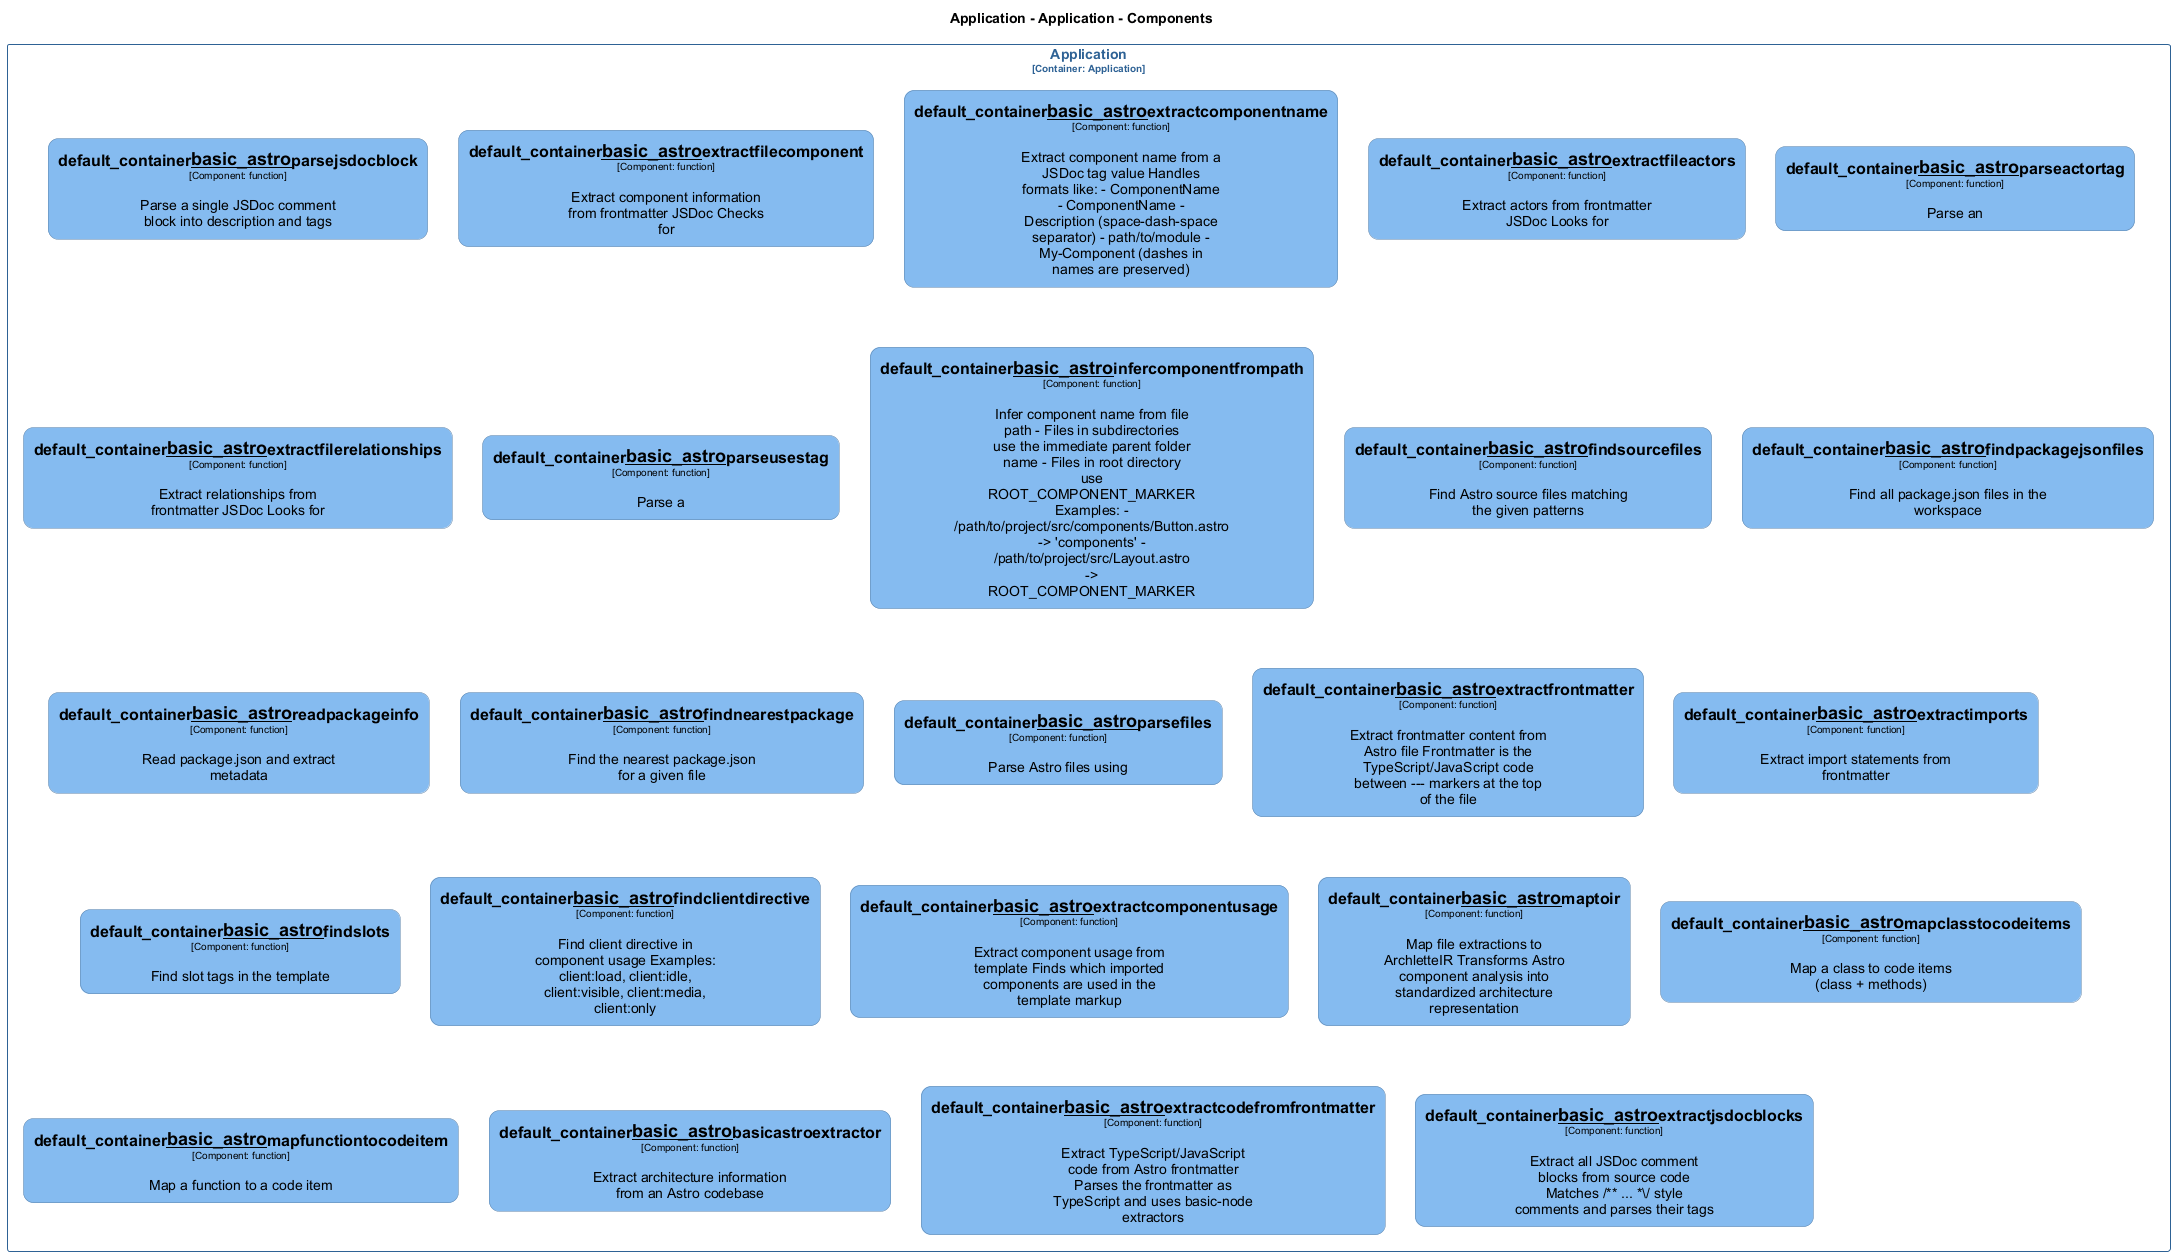

The diagram above was rendered by PlantUML. Its source (embedded in the PNG):
@startuml
set separator none
title Application - Application - Components

top to bottom direction
skinparam ranksep 60
skinparam nodesep 30

skinparam {
  arrowFontSize 10
  defaultTextAlignment center
  wrapWidth 200
  maxMessageSize 100
  defaultFontName "Arial"
}

hide stereotype

skinparam rectangle<<Application.Application.default_container__basic_astro__basicastroextractor>> {
  BackgroundColor #85bbf0
  FontColor #000000
  BorderColor #5d82a8
  roundCorner 20
  shadowing false
}
skinparam rectangle<<Application.Application.default_container__basic_astro__extractcodefromfrontmatter>> {
  BackgroundColor #85bbf0
  FontColor #000000
  BorderColor #5d82a8
  roundCorner 20
  shadowing false
}
skinparam rectangle<<Application.Application.default_container__basic_astro__extractcomponentname>> {
  BackgroundColor #85bbf0
  FontColor #000000
  BorderColor #5d82a8
  roundCorner 20
  shadowing false
}
skinparam rectangle<<Application.Application.default_container__basic_astro__extractcomponentusage>> {
  BackgroundColor #85bbf0
  FontColor #000000
  BorderColor #5d82a8
  roundCorner 20
  shadowing false
}
skinparam rectangle<<Application.Application.default_container__basic_astro__extractfileactors>> {
  BackgroundColor #85bbf0
  FontColor #000000
  BorderColor #5d82a8
  roundCorner 20
  shadowing false
}
skinparam rectangle<<Application.Application.default_container__basic_astro__extractfilecomponent>> {
  BackgroundColor #85bbf0
  FontColor #000000
  BorderColor #5d82a8
  roundCorner 20
  shadowing false
}
skinparam rectangle<<Application.Application.default_container__basic_astro__extractfilerelationships>> {
  BackgroundColor #85bbf0
  FontColor #000000
  BorderColor #5d82a8
  roundCorner 20
  shadowing false
}
skinparam rectangle<<Application.Application.default_container__basic_astro__extractfrontmatter>> {
  BackgroundColor #85bbf0
  FontColor #000000
  BorderColor #5d82a8
  roundCorner 20
  shadowing false
}
skinparam rectangle<<Application.Application.default_container__basic_astro__extractimports>> {
  BackgroundColor #85bbf0
  FontColor #000000
  BorderColor #5d82a8
  roundCorner 20
  shadowing false
}
skinparam rectangle<<Application.Application.default_container__basic_astro__extractjsdocblocks>> {
  BackgroundColor #85bbf0
  FontColor #000000
  BorderColor #5d82a8
  roundCorner 20
  shadowing false
}
skinparam rectangle<<Application.Application.default_container__basic_astro__findclientdirective>> {
  BackgroundColor #85bbf0
  FontColor #000000
  BorderColor #5d82a8
  roundCorner 20
  shadowing false
}
skinparam rectangle<<Application.Application.default_container__basic_astro__findnearestpackage>> {
  BackgroundColor #85bbf0
  FontColor #000000
  BorderColor #5d82a8
  roundCorner 20
  shadowing false
}
skinparam rectangle<<Application.Application.default_container__basic_astro__findpackagejsonfiles>> {
  BackgroundColor #85bbf0
  FontColor #000000
  BorderColor #5d82a8
  roundCorner 20
  shadowing false
}
skinparam rectangle<<Application.Application.default_container__basic_astro__findslots>> {
  BackgroundColor #85bbf0
  FontColor #000000
  BorderColor #5d82a8
  roundCorner 20
  shadowing false
}
skinparam rectangle<<Application.Application.default_container__basic_astro__findsourcefiles>> {
  BackgroundColor #85bbf0
  FontColor #000000
  BorderColor #5d82a8
  roundCorner 20
  shadowing false
}
skinparam rectangle<<Application.Application.default_container__basic_astro__infercomponentfrompath>> {
  BackgroundColor #85bbf0
  FontColor #000000
  BorderColor #5d82a8
  roundCorner 20
  shadowing false
}
skinparam rectangle<<Application.Application.default_container__basic_astro__mapclasstocodeitems>> {
  BackgroundColor #85bbf0
  FontColor #000000
  BorderColor #5d82a8
  roundCorner 20
  shadowing false
}
skinparam rectangle<<Application.Application.default_container__basic_astro__mapfunctiontocodeitem>> {
  BackgroundColor #85bbf0
  FontColor #000000
  BorderColor #5d82a8
  roundCorner 20
  shadowing false
}
skinparam rectangle<<Application.Application.default_container__basic_astro__maptoir>> {
  BackgroundColor #85bbf0
  FontColor #000000
  BorderColor #5d82a8
  roundCorner 20
  shadowing false
}
skinparam rectangle<<Application.Application.default_container__basic_astro__parseactortag>> {
  BackgroundColor #85bbf0
  FontColor #000000
  BorderColor #5d82a8
  roundCorner 20
  shadowing false
}
skinparam rectangle<<Application.Application.default_container__basic_astro__parsefiles>> {
  BackgroundColor #85bbf0
  FontColor #000000
  BorderColor #5d82a8
  roundCorner 20
  shadowing false
}
skinparam rectangle<<Application.Application.default_container__basic_astro__parsejsdocblock>> {
  BackgroundColor #85bbf0
  FontColor #000000
  BorderColor #5d82a8
  roundCorner 20
  shadowing false
}
skinparam rectangle<<Application.Application.default_container__basic_astro__parseusestag>> {
  BackgroundColor #85bbf0
  FontColor #000000
  BorderColor #5d82a8
  roundCorner 20
  shadowing false
}
skinparam rectangle<<Application.Application.default_container__basic_astro__readpackageinfo>> {
  BackgroundColor #85bbf0
  FontColor #000000
  BorderColor #5d82a8
  roundCorner 20
  shadowing false
}
skinparam rectangle<<Application.Application>> {
  BorderColor #2e6295
  FontColor #2e6295
  shadowing false
}

rectangle "Application\n<size:10>[Container: Application]</size>" <<Application.Application>> {
  rectangle "==default_container__basic_astro__parsejsdocblock\n<size:10>[Component: function]</size>\n\nParse a single JSDoc comment block into description and tags" <<Application.Application.default_container__basic_astro__parsejsdocblock>> as Application.Application.default_container__basic_astro__parsejsdocblock
  rectangle "==default_container__basic_astro__extractfilecomponent\n<size:10>[Component: function]</size>\n\nExtract component information from frontmatter JSDoc Checks for" <<Application.Application.default_container__basic_astro__extractfilecomponent>> as Application.Application.default_container__basic_astro__extractfilecomponent
  rectangle "==default_container__basic_astro__extractcomponentname\n<size:10>[Component: function]</size>\n\nExtract component name from a JSDoc tag value Handles formats like: - ComponentName - ComponentName - Description (space-dash-space separator) - path/to/module - My-Component (dashes in names are preserved)" <<Application.Application.default_container__basic_astro__extractcomponentname>> as Application.Application.default_container__basic_astro__extractcomponentname
  rectangle "==default_container__basic_astro__extractfileactors\n<size:10>[Component: function]</size>\n\nExtract actors from frontmatter JSDoc Looks for" <<Application.Application.default_container__basic_astro__extractfileactors>> as Application.Application.default_container__basic_astro__extractfileactors
  rectangle "==default_container__basic_astro__parseactortag\n<size:10>[Component: function]</size>\n\nParse an" <<Application.Application.default_container__basic_astro__parseactortag>> as Application.Application.default_container__basic_astro__parseactortag
  rectangle "==default_container__basic_astro__extractfilerelationships\n<size:10>[Component: function]</size>\n\nExtract relationships from frontmatter JSDoc Looks for" <<Application.Application.default_container__basic_astro__extractfilerelationships>> as Application.Application.default_container__basic_astro__extractfilerelationships
  rectangle "==default_container__basic_astro__parseusestag\n<size:10>[Component: function]</size>\n\nParse a" <<Application.Application.default_container__basic_astro__parseusestag>> as Application.Application.default_container__basic_astro__parseusestag
  rectangle "==default_container__basic_astro__infercomponentfrompath\n<size:10>[Component: function]</size>\n\nInfer component name from file path - Files in subdirectories use the immediate parent folder name - Files in root directory use ROOT_COMPONENT_MARKER Examples: - /path/to/project/src/components/Button.astro -> 'components' - /path/to/project/src/Layout.astro -> ROOT_COMPONENT_MARKER" <<Application.Application.default_container__basic_astro__infercomponentfrompath>> as Application.Application.default_container__basic_astro__infercomponentfrompath
  rectangle "==default_container__basic_astro__findsourcefiles\n<size:10>[Component: function]</size>\n\nFind Astro source files matching the given patterns" <<Application.Application.default_container__basic_astro__findsourcefiles>> as Application.Application.default_container__basic_astro__findsourcefiles
  rectangle "==default_container__basic_astro__findpackagejsonfiles\n<size:10>[Component: function]</size>\n\nFind all package.json files in the workspace" <<Application.Application.default_container__basic_astro__findpackagejsonfiles>> as Application.Application.default_container__basic_astro__findpackagejsonfiles
  rectangle "==default_container__basic_astro__readpackageinfo\n<size:10>[Component: function]</size>\n\nRead package.json and extract metadata" <<Application.Application.default_container__basic_astro__readpackageinfo>> as Application.Application.default_container__basic_astro__readpackageinfo
  rectangle "==default_container__basic_astro__findnearestpackage\n<size:10>[Component: function]</size>\n\nFind the nearest package.json for a given file" <<Application.Application.default_container__basic_astro__findnearestpackage>> as Application.Application.default_container__basic_astro__findnearestpackage
  rectangle "==default_container__basic_astro__parsefiles\n<size:10>[Component: function]</size>\n\nParse Astro files using" <<Application.Application.default_container__basic_astro__parsefiles>> as Application.Application.default_container__basic_astro__parsefiles
  rectangle "==default_container__basic_astro__extractfrontmatter\n<size:10>[Component: function]</size>\n\nExtract frontmatter content from Astro file Frontmatter is the TypeScript/JavaScript code between --- markers at the top of the file" <<Application.Application.default_container__basic_astro__extractfrontmatter>> as Application.Application.default_container__basic_astro__extractfrontmatter
  rectangle "==default_container__basic_astro__extractimports\n<size:10>[Component: function]</size>\n\nExtract import statements from frontmatter" <<Application.Application.default_container__basic_astro__extractimports>> as Application.Application.default_container__basic_astro__extractimports
  rectangle "==default_container__basic_astro__findslots\n<size:10>[Component: function]</size>\n\nFind slot tags in the template" <<Application.Application.default_container__basic_astro__findslots>> as Application.Application.default_container__basic_astro__findslots
  rectangle "==default_container__basic_astro__findclientdirective\n<size:10>[Component: function]</size>\n\nFind client directive in component usage Examples: client:load, client:idle, client:visible, client:media, client:only" <<Application.Application.default_container__basic_astro__findclientdirective>> as Application.Application.default_container__basic_astro__findclientdirective
  rectangle "==default_container__basic_astro__extractcomponentusage\n<size:10>[Component: function]</size>\n\nExtract component usage from template Finds which imported components are used in the template markup" <<Application.Application.default_container__basic_astro__extractcomponentusage>> as Application.Application.default_container__basic_astro__extractcomponentusage
  rectangle "==default_container__basic_astro__maptoir\n<size:10>[Component: function]</size>\n\nMap file extractions to ArchletteIR Transforms Astro component analysis into standardized architecture representation" <<Application.Application.default_container__basic_astro__maptoir>> as Application.Application.default_container__basic_astro__maptoir
  rectangle "==default_container__basic_astro__mapclasstocodeitems\n<size:10>[Component: function]</size>\n\nMap a class to code items (class + methods)" <<Application.Application.default_container__basic_astro__mapclasstocodeitems>> as Application.Application.default_container__basic_astro__mapclasstocodeitems
  rectangle "==default_container__basic_astro__mapfunctiontocodeitem\n<size:10>[Component: function]</size>\n\nMap a function to a code item" <<Application.Application.default_container__basic_astro__mapfunctiontocodeitem>> as Application.Application.default_container__basic_astro__mapfunctiontocodeitem
  rectangle "==default_container__basic_astro__basicastroextractor\n<size:10>[Component: function]</size>\n\nExtract architecture information from an Astro codebase" <<Application.Application.default_container__basic_astro__basicastroextractor>> as Application.Application.default_container__basic_astro__basicastroextractor
  rectangle "==default_container__basic_astro__extractcodefromfrontmatter\n<size:10>[Component: function]</size>\n\nExtract TypeScript/JavaScript code from Astro frontmatter Parses the frontmatter as TypeScript and uses basic-node extractors" <<Application.Application.default_container__basic_astro__extractcodefromfrontmatter>> as Application.Application.default_container__basic_astro__extractcodefromfrontmatter
  rectangle "==default_container__basic_astro__extractjsdocblocks\n<size:10>[Component: function]</size>\n\nExtract all JSDoc comment blocks from source code Matches /** ... *\\/ style comments and parses their tags" <<Application.Application.default_container__basic_astro__extractjsdocblocks>> as Application.Application.default_container__basic_astro__extractjsdocblocks
}

@enduml